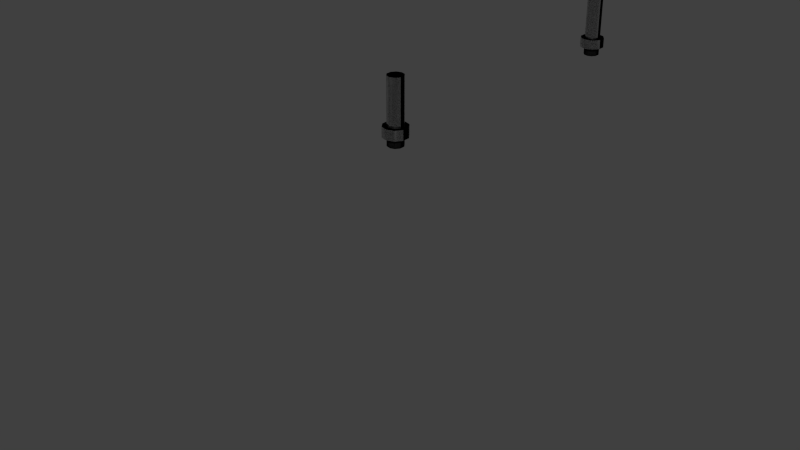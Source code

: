 # Source: Leg_Levelers.blend  (saved by Blender 2.74.0; exported with 4.5.12 LTS)
import bpy
from mathutils import Matrix  # noqa: F401  (used for matrix-valued properties, if any)

bpy.ops.wm.read_factory_settings(use_empty=True)
scene = bpy.context.scene
scene.name = 'Scene'

# ---- collections
col_collection_1 = bpy.data.collections.new('Collection 1'); scene.collection.children.link(col_collection_1)

# ---- materials (node trees are filled in below, after node groups)
mat_chrome = bpy.data.materials.new('Chrome')
mat_chrome.alpha_threshold = 0.0
mat_chrome.diffuse_color = (0.4575, 0.4575, 0.4575, 1.0)
mat_chrome.roughness = 0.5
mat_chrome.line_color = (0.0, 0.0, 0.0, 1.0)
mat_gloss_black_plastic = bpy.data.materials.new('Gloss Black Plastic')
mat_gloss_black_plastic.alpha_threshold = 0.0
mat_gloss_black_plastic.roughness = 0.5
mat_gloss_black_plastic.line_color = (0.0, 0.0, 0.0, 1.0)

# ---- material node trees
mat_chrome.use_nodes = True; mat_chrome.node_tree.nodes.clear()
_N = mat_chrome.node_tree.nodes; _L = mat_chrome.node_tree.links
n0 = _N.new('ShaderNodeOutputMaterial'); n0.name = 'Material Output'; n0.location = (587, 321)
n0.width = 120
n1 = _N.new('ShaderNodeMixShader'); n1.name = 'Mix Shader'; n1.location = (289, 289)
n1.width = 150
n2 = _N.new('ShaderNodeBsdfAnisotropic'); n2.name = 'Glossy BSDF'; n2.location = (6, 187)
n2.distribution = 'GGX'
n2.inputs[1].default_value = 0.1
n3 = _N.new('ShaderNodeBsdfDiffuse'); n3.name = 'Diffuse BSDF'; n3.location = (7, 323)
n3.inputs[0].default_value = (0.06169, 0.06169, 0.06169, 1.0)
n4 = _N.new('ShaderNodeLayerWeight'); n4.name = 'Layer Weight'; n4.location = (8, 455)
n4.width = 150
n4.inputs[0].default_value = 0.95
_L.new(n3.outputs[0], n1.inputs[1])
_L.new(n1.outputs[0], n0.inputs[0])
_L.new(n2.outputs[0], n1.inputs[2])
_L.new(n4.outputs[1], n1.inputs[0])
n0.is_active_output = True
mat_gloss_black_plastic.use_nodes = True; mat_gloss_black_plastic.node_tree.nodes.clear()
_N = mat_gloss_black_plastic.node_tree.nodes; _L = mat_gloss_black_plastic.node_tree.links
n0 = _N.new('ShaderNodeOutputMaterial'); n0.name = 'Material Output'; n0.location = (300, 300)
n0.width = 120
n1 = _N.new('ShaderNodeBsdfDiffuse'); n1.name = 'Diffuse BSDF'; n1.location = (-113, 376)
n1.inputs[0].default_value = (0.007938, 0.007938, 0.007938, 1.0)
n2 = _N.new('ShaderNodeMixShader'); n2.name = 'Mix Shader'; n2.location = (95, 307)
n2.width = 150
n2.inputs[0].default_value = 0.02
n3 = _N.new('ShaderNodeBsdfAnisotropic'); n3.name = 'Glossy BSDF'; n3.location = (-112, 226)
n3.distribution = 'BECKMANN'
n3.inputs[1].default_value = 0.3162
_L.new(n1.outputs[0], n2.inputs[1])
_L.new(n3.outputs[0], n2.inputs[2])
_L.new(n2.outputs[0], n0.inputs[0])
n0.is_active_output = True

# ---- world
world_world = bpy.data.worlds.new('World'); scene.world = world_world
world_world.color = (0.05088, 0.05088, 0.05088)
world_world.use_sun_shadow = False
world_world.sun_shadow_jitter_overblur = 0.0
world_world.cycles.sampling_method = 'MANUAL'
world_world.cycles.sample_map_resolution = 256

# ---- meshes
me_base_point = bpy.data.meshes.new('Base Point')
me_base_point.from_pydata([(0.0, 0.0, 0.0)], [], [])
me_base_point.use_remesh_preserve_volume = False
me_base_point.use_remesh_preserve_attributes = False
me_base_point.use_mirror_vertex_groups = False
me_base_point.update()
me_cylinder = bpy.data.meshes.new('Cylinder')
me_cylinder.from_pydata([(0.0, 0.0127, 0.1016), (0.007465, 0.01027, 0.1016), (0.01208, 0.003925, 0.1016), (0.01208, -0.003925, 0.1016), (0.007465, -0.01027, 0.1016), (-1.11e-09, -0.0127, 0.1016), (-0.007465, -0.01027, 0.1016), (-0.01208, -0.003925, 0.1016), (-0.01208, 0.003925, 0.1016), (-0.007465, 0.01027, 0.1016), (0.0, 0.0127, 0.01403), (0.0, 0.0127, 0.02964), (0.007465, 0.01027, 0.02964), (0.007465, 0.01027, 0.01403), (0.01208, 0.003925, 0.02964), (0.01208, 0.003925, 0.01403), (0.01208, -0.003925, 0.02964), (0.01208, -0.003925, 0.01403), (0.007465, -0.01027, 0.02964), (0.007465, -0.01027, 0.01403), (-1.11e-09, -0.0127, 0.02964), (-1.11e-09, -0.0127, 0.01403), (-0.007465, -0.01027, 0.02964), (-0.007465, -0.01027, 0.01403), (-0.01208, -0.003925, 0.02964), (-0.01208, -0.003925, 0.01403), (-0.01208, 0.003925, 0.02964), (-0.01208, 0.003925, 0.01403), (-0.007465, 0.01027, 0.02964), (-0.007465, 0.01027, 0.01403), (-1.971e-10, 0.01942, 0.01403), (-1.971e-10, 0.01942, 0.02964), (0.01142, 0.01571, 0.02964), (0.01142, 0.01571, 0.01403), (0.01847, 0.006001, 0.02964), (0.01847, 0.006001, 0.01403), (0.01847, -0.006001, 0.02964), (0.01847, -0.006001, 0.01403), (0.01142, -0.01571, 0.02964), (0.01142, -0.01571, 0.01403), (-1.895e-09, -0.01942, 0.02964), (-1.895e-09, -0.01942, 0.01403), (-0.01142, -0.01571, 0.02964), (-0.01142, -0.01571, 0.01403), (-0.01847, -0.006001, 0.02964), (-0.01847, -0.006001, 0.01403), (-0.01847, 0.006001, 0.02964), (-0.01847, 0.006001, 0.01403), (-0.01142, 0.01571, 0.02964), (-0.01142, 0.01571, 0.01403), (0.0, 0.0127, 0.0009643), (1.164e-09, 0.01169, 0.0), (0.007465, 0.01027, 0.0009643), (0.006869, 0.009454, 0.0), (0.01208, 0.003925, 0.0009643), (0.01111, 0.003611, 0.0), (0.01208, -0.003925, 0.0009643), (0.01111, -0.003611, 0.0), (0.007465, -0.01027, 0.0009643), (0.006869, -0.009454, 0.0), (-1.11e-09, -0.0127, 0.0009643), (-9.895e-10, -0.01169, 0.0), (-0.007465, -0.01027, 0.0009643), (-0.006869, -0.009454, 0.0), (-0.01208, -0.003925, 0.0009643), (-0.01111, -0.003611, 0.0), (-0.01208, 0.003925, 0.0009643), (-0.01111, 0.003611, 0.0), (-0.007465, 0.01027, 0.0009643), (-0.006869, 0.009454, 0.0)], [], [(11, 0, 1, 12), (12, 1, 2, 14), (14, 2, 3, 16), (16, 3, 4, 18), (18, 4, 5, 20), (20, 5, 6, 22), (22, 6, 7, 24), (24, 7, 8, 26), (1, 0, 9, 8, 7, 6, 5, 4, 3, 2), (28, 9, 0, 11), (26, 8, 9, 28), (68, 29, 10, 50), (15, 13, 33, 35), (50, 10, 13, 52), (22, 24, 44, 42), (66, 27, 29, 68), (13, 10, 30, 33), (64, 25, 27, 66), (20, 22, 42, 40), (62, 23, 25, 64), (18, 20, 40, 38), (60, 21, 23, 62), (29, 27, 47, 49), (58, 19, 21, 60), (16, 18, 38, 36), (56, 17, 19, 58), (10, 29, 49, 30), (54, 15, 17, 56), (14, 16, 36, 34), (52, 13, 15, 54), (27, 25, 45, 47), (47, 46, 48, 49), (49, 48, 31, 30), (45, 44, 46, 47), (43, 42, 44, 45), (41, 40, 42, 43), (39, 38, 40, 41), (37, 36, 38, 39), (35, 34, 36, 37), (33, 32, 34, 35), (30, 31, 32, 33), (24, 26, 46, 44), (28, 11, 31, 48), (17, 15, 35, 37), (26, 28, 48, 46), (19, 17, 37, 39), (21, 19, 39, 41), (11, 12, 32, 31), (23, 21, 41, 43), (12, 14, 34, 32), (25, 23, 43, 45), (50, 52, 53, 51), (52, 54, 55, 53), (54, 56, 57, 55), (56, 58, 59, 57), (58, 60, 61, 59), (60, 62, 63, 61), (62, 64, 65, 63), (64, 66, 67, 65), (66, 68, 69, 67), (68, 50, 51, 69), (51, 53, 55, 57, 59, 61, 63, 65, 67, 69)])
me_cylinder.polygons.foreach_set('use_smooth', [True] * 62)
me_cylinder.polygons.foreach_set('material_index', [0, 0, 0, 0, 0, 0, 0, 0, 0, 0, 0, 1, 0, 1, 0, 1, 0, 1, 0, 1, 0, 1, 0, 1, 0, 1, 0, 1, 0, 1, 0, 0, 0, 0, 0, 0, 0, 0, 0, 0, 0, 0, 0, 0, 0, 0, 0, 0, 0, 0, 0, 1, 1, 1, 1, 1, 1, 1, 1, 1, 1, 1])
_uv = me_cylinder.uv_layers.new(name='UVMap')
_uv.uv.foreach_set('vector', [0.3489, 4.739e-08, 0.3489, 0.6103, 0.295, 0.6103, 0.295, 4.739e-08, 0.295, 4.739e-08, 0.295, 0.6103, 0.2283, 0.6103, 0.2283, 3.16e-08, 0.2283, 3.16e-08, 0.2283, 0.6103, 0.1744, 0.6103, 0.1744, 0.0, 0.9035, 0.0, 0.9035, 0.6103, 0.8369, 0.6103, 0.8369, 1.58e-08, 0.8369, 1.58e-08, 0.8369, 0.6103, 0.783, 0.6103, 0.783, 1.58e-08, 0.1744, 0.0, 0.1744, 0.6103, 0.1205, 0.6103, 0.1205, 0.0, 0.1205, 0.0, 0.1205, 0.6103, 0.0539, 0.6103, 0.0539, 0.0, 0.0539, 0.0, 0.0539, 0.6103, 7.906e-08, 0.6103, 0.0, 1.58e-08, 0.183, 0.8051, 0.1438, 0.7513, 0.1438, 0.6847, 0.183, 0.6309, 0.2463, 0.6103, 0.3097, 0.6309, 0.3489, 0.6847, 0.3489, 0.7513, 0.3097, 0.8051, 0.2463, 0.8257, 0.7163, 0.0, 0.7163, 0.6103, 0.6624, 0.6103, 0.6624, 0.0, 0.783, 0.0, 0.783, 0.6103, 0.7163, 0.6103, 0.7163, 0.0, 0.7734, 0.8796, 0.6624, 0.8796, 0.6624, 0.8257, 0.7734, 0.8257, 0.4423, 0.407, 0.4031, 0.4609, 0.3489, 0.4433, 0.4087, 0.3609, 0.8757, 0.7944, 0.9866, 0.7944, 0.9866, 0.8483, 0.8757, 0.8483, 0.569, 0.07757, 0.5056, 0.057, 0.5056, 0.0, 0.6025, 0.03146, 0.7734, 0.9461, 0.6624, 0.9461, 0.6624, 0.8796, 0.7734, 0.8796, 0.4031, 0.4609, 0.4031, 0.5274, 0.3489, 0.5451, 0.3489, 0.4433, 0.2547, 0.8796, 0.1438, 0.8796, 0.1438, 0.8257, 0.2547, 0.8257, 0.6082, 0.1314, 0.569, 0.07757, 0.6025, 0.03146, 0.6624, 0.1138, 0.2547, 0.9461, 0.1438, 0.9461, 0.1438, 0.8796, 0.2547, 0.8796, 0.6082, 0.198, 0.6082, 0.1314, 0.6624, 0.1138, 0.6624, 0.2156, 0.2547, 1.0, 0.1438, 1.0, 0.1438, 0.9461, 0.2547, 0.9461, 0.4423, 0.5813, 0.5056, 0.6019, 0.5056, 0.6589, 0.4087, 0.6274, 0.5029, 0.9096, 0.6139, 0.9096, 0.6139, 0.9635, 0.5029, 0.9635, 0.569, 0.2519, 0.6082, 0.198, 0.6624, 0.2156, 0.6025, 0.298, 0.5029, 0.843, 0.6139, 0.843, 0.6139, 0.9096, 0.5029, 0.9096, 0.4031, 0.5274, 0.4423, 0.5813, 0.4087, 0.6274, 0.3489, 0.5451, 0.8757, 0.9149, 0.9866, 0.9149, 0.9866, 0.9687, 0.8757, 0.9687, 0.5056, 0.2724, 0.569, 0.2519, 0.6025, 0.298, 0.5056, 0.3294, 0.8757, 0.8483, 0.9866, 0.8483, 0.9866, 0.9149, 0.8757, 0.9149, 0.5056, 0.6019, 0.569, 0.5813, 0.6025, 0.6274, 0.5056, 0.6589, 0.4814, 0.6589, 0.6139, 0.6589, 0.6139, 0.7607, 0.4814, 0.7607, 0.4814, 0.7607, 0.6139, 0.7607, 0.6139, 0.843, 0.4814, 0.843, 0.1438, 0.6926, 0.01129, 0.6926, 0.01129, 0.6103, 0.1438, 0.6103, 0.1438, 0.7944, 0.01129, 0.7944, 0.01129, 0.6926, 0.1438, 0.6926, 0.1438, 0.8768, 0.01129, 0.8768, 0.01129, 0.7944, 0.1438, 0.7944, 0.8675, 0.7121, 1.0, 0.7121, 1.0, 0.7944, 0.8675, 0.7944, 0.8675, 0.6103, 1.0, 0.6103, 1.0, 0.7121, 0.8675, 0.7121, 0.4814, 0.7412, 0.3489, 0.7412, 0.3489, 0.6589, 0.4814, 0.6589, 0.4814, 0.843, 0.3489, 0.843, 0.3489, 0.7412, 0.4814, 0.7412, 0.4814, 0.9254, 0.3489, 0.9254, 0.3489, 0.843, 0.4814, 0.843, 0.5056, 0.057, 0.4423, 0.07757, 0.4087, 0.03146, 0.5056, 0.0, 0.4031, 0.1314, 0.4031, 0.198, 0.3489, 0.2156, 0.3489, 0.1138, 0.5056, 0.3864, 0.4423, 0.407, 0.4087, 0.3609, 0.5056, 0.3294, 0.4423, 0.07757, 0.4031, 0.1314, 0.3489, 0.1138, 0.4087, 0.03146, 0.569, 0.407, 0.5056, 0.3864, 0.5056, 0.3294, 0.6025, 0.3609, 0.6082, 0.4609, 0.569, 0.407, 0.6025, 0.3609, 0.6624, 0.4433, 0.4031, 0.198, 0.4423, 0.2519, 0.4087, 0.298, 0.3489, 0.2156, 0.6082, 0.5274, 0.6082, 0.4609, 0.6624, 0.4433, 0.6624, 0.5451, 0.4423, 0.2519, 0.5056, 0.2724, 0.5056, 0.3294, 0.4087, 0.298, 0.569, 0.5813, 0.6082, 0.5274, 0.6624, 0.5451, 0.6025, 0.6274, 0.6624, 0.7513, 0.6624, 0.6847, 0.6706, 0.6874, 0.6706, 0.7486, 0.8757, 0.8483, 0.8757, 0.9149, 0.8675, 0.9122, 0.8675, 0.851, 0.7016, 0.6309, 0.765, 0.6103, 0.765, 0.6189, 0.7067, 0.6378, 0.5029, 0.843, 0.5029, 0.9096, 0.4948, 0.9069, 0.4948, 0.8457, 0.8283, 0.6309, 0.8675, 0.6847, 0.8593, 0.6874, 0.8233, 0.6378, 0.8675, 0.6847, 0.8675, 0.7513, 0.8593, 0.7486, 0.8593, 0.6874, 0.8675, 0.7513, 0.8283, 0.8051, 0.8233, 0.7982, 0.8593, 0.7486, 0.8283, 0.8051, 0.765, 0.8257, 0.765, 0.8171, 0.8233, 0.7982, 0.7734, 0.9461, 0.7734, 0.8796, 0.7816, 0.8822, 0.7816, 0.9435, 0.7016, 0.8051, 0.6624, 0.7513, 0.6706, 0.7486, 0.7067, 0.7982, 0.6706, 0.7486, 0.6706, 0.6874, 0.7067, 0.6378, 0.765, 0.6189, 0.8233, 0.6378, 0.8593, 0.6874, 0.8593, 0.7486, 0.8233, 0.7982, 0.765, 0.8171, 0.7067, 0.7982])
me_cylinder.materials.append(mat_chrome)
me_cylinder.materials.append(mat_gloss_black_plastic)
me_cylinder.use_remesh_preserve_volume = False
me_cylinder.use_remesh_preserve_attributes = False
me_cylinder.use_mirror_vertex_groups = False
me_cylinder.update()
me_cage = bpy.data.meshes.new('CAGE')
me_cage.from_pydata([(0.0, 0.0, 0.0), (0.0, 0.4572, 0.0), (0.6096, 0.4572, 0.0), (0.6096, 0.0, 0.0), (0.0, 0.0, 0.01905), (0.0, 0.4572, 0.01905), (0.6096, 0.4572, 0.01905), (0.6096, 0.0, 0.01905)], [], [(0, 1, 2, 3), (4, 7, 6, 5), (0, 4, 5, 1), (1, 5, 6, 2), (2, 6, 7, 3), (4, 0, 3, 7)])
me_cage.use_remesh_preserve_volume = False
me_cage.use_remesh_preserve_attributes = False
me_cage.use_mirror_vertex_groups = False
me_cage.update()

# ---- objects
ob_bpassembly_leg_levelers = bpy.data.objects.new('BPASSEMBLY.Leg Levelers', me_base_point)
ob_vpdimz_leg_levelers = bpy.data.objects.new('VPDIMZ.Leg Levelers', None)
ob_vpdimy_leg_levelers = bpy.data.objects.new('VPDIMY.Leg Levelers', None)
ob_empty_leg_levelers_leg_height = bpy.data.objects.new('EMPTY.Leg Levelers.Leg Height', None)
ob_empty_leg_levelers_leg_location = bpy.data.objects.new('EMPTY.Leg Levelers.Leg Location', None)
ob_vpdimx_leg_levelers = bpy.data.objects.new('VPDIMX.Leg Levelers', None)
ob_mesh_leg_levelers_leg_leveler = bpy.data.objects.new('MESH.Leg Levelers.Leg Leveler', me_cylinder)
ob_cage_leg_levelers_cage = bpy.data.objects.new('CAGE.Leg Levelers.CAGE', me_cage)

# ---- transforms, parenting, visibility, modifiers, constraints
ob_bpassembly_leg_levelers.location = (0.0, 0.0, 0.0)
ob_bpassembly_leg_levelers.lineart.crease_threshold = 0.0
ob_vpdimz_leg_levelers.parent = ob_bpassembly_leg_levelers
ob_vpdimz_leg_levelers.location = (0.0, 0.0, 0.1016)
ob_vpdimz_leg_levelers.lock_location = (True, True, False)
ob_vpdimz_leg_levelers.empty_display_size = 0.0508
ob_vpdimz_leg_levelers.empty_image_offset = (0.0, 0.0)
ob_vpdimz_leg_levelers.lineart.crease_threshold = 0.0
ob_vpdimy_leg_levelers.parent = ob_bpassembly_leg_levelers
ob_vpdimy_leg_levelers.location = (0.0, -0.508, 0.0)
ob_vpdimy_leg_levelers.lock_location = (True, False, True)
ob_vpdimy_leg_levelers.empty_display_size = 0.0508
ob_vpdimy_leg_levelers.empty_image_offset = (0.0, 0.0)
ob_vpdimy_leg_levelers.lineart.crease_threshold = 0.0
ob_empty_leg_levelers_leg_height.parent = ob_bpassembly_leg_levelers
ob_empty_leg_levelers_leg_height.location = (0.0, -0.508, 0.1016)
ob_empty_leg_levelers_leg_height.empty_display_size = 0.0254
ob_empty_leg_levelers_leg_height.empty_image_offset = (0.0, 0.0)
ob_empty_leg_levelers_leg_height.lineart.crease_threshold = 0.0
ob_empty_leg_levelers_leg_location.parent = ob_bpassembly_leg_levelers
ob_empty_leg_levelers_leg_location.location = (0.0, -0.508, 0.0)
ob_empty_leg_levelers_leg_location.empty_display_size = 0.0254
ob_empty_leg_levelers_leg_location.empty_image_offset = (0.0, 0.0)
ob_empty_leg_levelers_leg_location.lineart.crease_threshold = 0.0
ob_vpdimx_leg_levelers.parent = ob_bpassembly_leg_levelers
ob_vpdimx_leg_levelers.location = (0.4572, 0.0, 0.0)
ob_vpdimx_leg_levelers.lock_location = (False, True, True)
ob_vpdimx_leg_levelers.empty_display_size = 0.0508
ob_vpdimx_leg_levelers.empty_image_offset = (0.0, 0.0)
ob_vpdimx_leg_levelers.lineart.crease_threshold = 0.0
ob_mesh_leg_levelers_leg_leveler.parent = ob_bpassembly_leg_levelers
ob_mesh_leg_levelers_leg_leveler.location = (0.0, 0.0, 0.0)
ob_mesh_leg_levelers_leg_leveler.lineart.crease_threshold = 0.0
_vg = ob_mesh_leg_levelers_leg_leveler.vertex_groups.new(name='X Dimension')
_vg = ob_mesh_leg_levelers_leg_leveler.vertex_groups.new(name='Y Dimension')
_vg = ob_mesh_leg_levelers_leg_leveler.vertex_groups.new(name='Z Dimension')
_vg = ob_mesh_leg_levelers_leg_leveler.vertex_groups.new(name='Leg Height')
_vg = ob_mesh_leg_levelers_leg_leveler.vertex_groups.new(name='Leg Location')
_m = ob_mesh_leg_levelers_leg_leveler.modifiers.new('Hook-EMPTY.New Part.Leg Height', 'HOOK')
_m.center = (0.0, 0.0, 0.1016)
_m.matrix_inverse = ((1.0, 0.0, 0.0, 0.0), (0.0, 1.0, 0.0, 0.0), (0.0, 0.0, 1.0, -0.1016), (0.0, 0.0, 0.0, 1.0))
_m.object = ob_empty_leg_levelers_leg_height
_m = ob_mesh_leg_levelers_leg_leveler.modifiers.new('Hook-EMPTY.New Part.Leg Location', 'HOOK')
_m.object = ob_empty_leg_levelers_leg_location
_m = ob_mesh_leg_levelers_leg_leveler.modifiers.new('Array', 'ARRAY')
_m.use_constant_offset = True
_m.constant_offset_displace = (0.0, 0.0, 0.0)
_m.use_relative_offset = False
_m = ob_mesh_leg_levelers_leg_leveler.modifiers.new('Array.001', 'ARRAY')
_m.use_constant_offset = True
_m.constant_offset_displace = (0.0, 0.508, 0.0)
_m.use_relative_offset = False
_m = ob_mesh_leg_levelers_leg_leveler.modifiers.new('EdgeSplit', 'EDGE_SPLIT')
_m.split_angle = 1.047
ob_cage_leg_levelers_cage.parent = ob_bpassembly_leg_levelers
ob_cage_leg_levelers_cage.location = (0.0, 0.0, 0.0)
ob_cage_leg_levelers_cage.lock_location = (True, True, True)
ob_cage_leg_levelers_cage.lock_rotation = (True, True, True)
ob_cage_leg_levelers_cage.visible_camera = False
ob_cage_leg_levelers_cage.visible_diffuse = False
ob_cage_leg_levelers_cage.visible_glossy = False
ob_cage_leg_levelers_cage.visible_transmission = False
ob_cage_leg_levelers_cage.visible_shadow = False
ob_cage_leg_levelers_cage.display_type = 'WIRE'
ob_cage_leg_levelers_cage.lineart.crease_threshold = 0.0
_vg = ob_cage_leg_levelers_cage.vertex_groups.new(name='X Dimension')
_vg = ob_cage_leg_levelers_cage.vertex_groups.new(name='Y Dimension')
_vg = ob_cage_leg_levelers_cage.vertex_groups.new(name='Z Dimension')
_vg = ob_cage_leg_levelers_cage.vertex_groups.new(name='Leg Height')
_vg = ob_cage_leg_levelers_cage.vertex_groups.new(name='Leg Location')
_m = ob_cage_leg_levelers_cage.modifiers.new('Hook-VPDIMX.New Assembly', 'HOOK')
_m.center = (0.6096, 0.0, 0.0)
_m.matrix_inverse = ((1.0, 0.0, 0.0, -0.6096), (0.0, 1.0, 0.0, 0.0), (0.0, 0.0, 1.0, 0.0), (0.0, 0.0, 0.0, 1.0))
_m.object = ob_vpdimx_leg_levelers
_m = ob_cage_leg_levelers_cage.modifiers.new('Hook-VPDIMY.New Assembly', 'HOOK')
_m.center = (0.0, 0.4572, 0.0)
_m.matrix_inverse = ((1.0, 0.0, 0.0, 0.0), (0.0, 1.0, 0.0, -0.4572), (0.0, 0.0, 1.0, 0.0), (0.0, 0.0, 0.0, 1.0))
_m.object = ob_vpdimy_leg_levelers
_m = ob_cage_leg_levelers_cage.modifiers.new('Hook-VPDIMZ.New Assembly', 'HOOK')
_m.center = (0.0, 0.0, 0.01905)
_m.matrix_inverse = ((1.0, 0.0, 0.0, 0.0), (0.0, 1.0, 0.0, 0.0), (0.0, 0.0, 1.0, -0.01905), (0.0, 0.0, 0.0, 1.0))
_m.object = ob_vpdimz_leg_levelers

# ---- collection membership
col_collection_1.objects.link(ob_bpassembly_leg_levelers)
col_collection_1.objects.link(ob_vpdimz_leg_levelers)
col_collection_1.objects.link(ob_vpdimy_leg_levelers)
col_collection_1.objects.link(ob_empty_leg_levelers_leg_height)
col_collection_1.objects.link(ob_empty_leg_levelers_leg_location)
col_collection_1.objects.link(ob_vpdimx_leg_levelers)
col_collection_1.objects.link(ob_mesh_leg_levelers_leg_leveler)
col_collection_1.objects.link(ob_cage_leg_levelers_cage)

# ---- scene / render settings (as saved in the file)
scene.frame_start = 1; scene.frame_end = 250; scene.frame_set(1)
scene.render.engine = 'CYCLES'
scene.render.resolution_percentage = 50
scene.render.dither_intensity = 0.0
scene.cycles.use_denoising = False
scene.cycles.samples = 10
scene.cycles.sampling_pattern = 'TABULATED_SOBOL'
scene.cycles.light_sampling_threshold = 0.0
scene.cycles.use_adaptive_sampling = False
scene.cycles.use_light_tree = False
scene.cycles.caustics_reflective = False
scene.cycles.caustics_refractive = False
scene.cycles.blur_glossy = 0.0
scene.cycles.pixel_filter_type = 'GAUSSIAN'
scene.cycles.sample_clamp_direct = 1.0
scene.cycles.sample_clamp_indirect = 1.0
scene.view_settings.view_transform = 'Standard'
bpy.context.view_layer.update()

# ---- added for rendering (the .blend has no active camera and no usable light): camera, sun
cam_auto = bpy.data.cameras.new('AutoCamera')
cam_auto.lens = 50.0
cam_auto.sensor_width = 36.0
cam_auto.clip_end = 1000.0
ob_auto_camera = bpy.data.objects.new('AutoCamera', cam_auto)
scene.collection.objects.link(ob_auto_camera)
ob_auto_camera.location = (0.896501, -1.06656, 0.592509)
ob_auto_camera.rotation_euler = (1.09748, -7.21219e-08, 0.694738)
scene.camera = ob_auto_camera
light_auto_sun = bpy.data.lights.new('AutoSun', 'SUN')
light_auto_sun.energy = 3.0
light_auto_sun.angle = 0.0523599
ob_auto_sun = bpy.data.objects.new('AutoSun', light_auto_sun)
scene.collection.objects.link(ob_auto_sun)
ob_auto_sun.rotation_euler = (0.872665, 0.174533, 0.523599)
bpy.context.view_layer.update()
